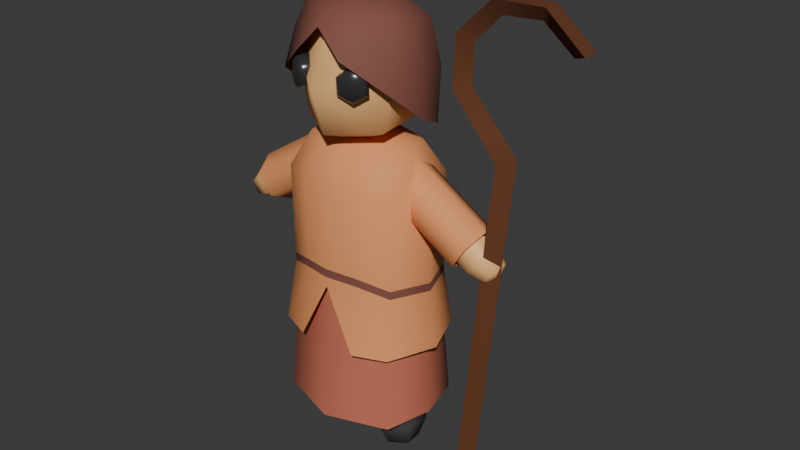 # Source: Shepherd.blend  (saved by Blender 4.0.36; exported with 4.5.12 LTS)
import bpy
from mathutils import Matrix  # noqa: F401  (used for matrix-valued properties, if any)

bpy.ops.wm.read_factory_settings(use_empty=True)
scene = bpy.context.scene
scene.name = 'Scene'

# ---- collections
col_collection = bpy.data.collections.new('Collection'); scene.collection.children.link(col_collection)

# ---- materials (node trees are filled in below, after node groups)
mat_sheep_eyes = bpy.data.materials.new('Sheep Eyes')
mat_sheep_eyes.use_transparent_shadow = False
mat_skin = bpy.data.materials.new('Skin')
mat_skin.use_transparent_shadow = False
mat_boots = bpy.data.materials.new('Boots')
mat_boots.use_transparent_shadow = False
mat_color1 = bpy.data.materials.new('Color1')
mat_color1.use_transparent_shadow = False
mat_color2 = bpy.data.materials.new('Color2')
mat_color2.use_transparent_shadow = False
mat_hair = bpy.data.materials.new('Hair')
mat_hair.use_transparent_shadow = False
mat_staff = bpy.data.materials.new('Staff')
mat_staff.use_transparent_shadow = False

# ---- node groups
ng_auto_smooth = bpy.data.node_groups.new('Auto Smooth', 'GeometryNodeTree')
_s = ng_auto_smooth.interface.new_socket(name='Geometry', in_out='OUTPUT', socket_type='NodeSocketGeometry')
_s = ng_auto_smooth.interface.new_socket(name='Geometry', in_out='INPUT', socket_type='NodeSocketGeometry')
_s = ng_auto_smooth.interface.new_socket(name='Angle', in_out='INPUT', socket_type='NodeSocketFloat')
_s.subtype = 'ANGLE'
_s.min_value = 0.0
_s.max_value = 3.142
ng_auto_smooth.is_modifier = True
_N = ng_auto_smooth.nodes; _L = ng_auto_smooth.links
n0 = _N.new('NodeGroupOutput'); n0.name = 'Group Output'; n0.location = (480, -100)
n1 = _N.new('NodeGroupInput'); n1.name = 'Group Input'; n1.location = (-420, -300)
n2 = _N.new('NodeGroupInput'); n2.name = 'Group Input.001'; n2.location = (-60, -100)
n3 = _N.new('GeometryNodeSetShadeSmooth'); n3.name = 'Set Shade Smooth'; n3.location = (120, -100)
n3.domain = 'EDGE'
n4 = _N.new('GeometryNodeSetShadeSmooth'); n4.name = 'Set Shade Smooth.001'; n4.location = (300, -100)
n5 = _N.new('GeometryNodeInputMeshEdgeAngle'); n5.name = 'Edge Angle'; n5.location = (-420, -220)
n6 = _N.new('GeometryNodeInputEdgeSmooth'); n6.name = 'Is Edge Smooth'; n6.location = (-60, -160)
n7 = _N.new('GeometryNodeInputShadeSmooth'); n7.name = 'Is Face Smooth'; n7.location = (-240, -340)
n8 = _N.new('FunctionNodeBooleanMath'); n8.name = 'Boolean Math'; n8.location = (-60, -220)
n9 = _N.new('FunctionNodeCompare'); n9.name = 'Compare'; n9.location = (-240, -180)
n9.operation = 'LESS_EQUAL'
_L.new(n5.outputs[0], n9.inputs[0])
_L.new(n4.outputs[0], n0.inputs[0])
_L.new(n1.outputs[1], n9.inputs[1])
_L.new(n9.outputs[0], n8.inputs[0])
_L.new(n7.outputs[0], n8.inputs[1])
_L.new(n2.outputs[0], n3.inputs[0])
_L.new(n6.outputs[0], n3.inputs[1])
_L.new(n3.outputs[0], n4.inputs[0])
_L.new(n8.outputs[0], n3.inputs[2])
n0.is_active_output = True

# ---- material node trees
mat_sheep_eyes.use_nodes = True; mat_sheep_eyes.node_tree.nodes.clear()
_N = mat_sheep_eyes.node_tree.nodes; _L = mat_sheep_eyes.node_tree.links
n0 = _N.new('ShaderNodeBsdfPrincipled'); n0.name = 'Principled BSDF'; n0.location = (10, 300)
n0.inputs[0].default_value = (0.03454, 0.03454, 0.03454, 1.0)
n0.inputs[2].default_value = 0.2
n0.inputs[3].default_value = 1.45
n1 = _N.new('ShaderNodeOutputMaterial'); n1.name = 'Material Output'; n1.location = (300, 300)
_L.new(n0.outputs[0], n1.inputs[0])
n1.is_active_output = True
mat_skin.use_nodes = True; mat_skin.node_tree.nodes.clear()
_N = mat_skin.node_tree.nodes; _L = mat_skin.node_tree.links
n0 = _N.new('ShaderNodeBsdfPrincipled'); n0.name = 'Principled BSDF'; n0.location = (10, 300)
n0.inputs[0].default_value = (0.9473, 0.5149, 0.2086, 1.0)
n0.inputs[3].default_value = 1.45
n1 = _N.new('ShaderNodeOutputMaterial'); n1.name = 'Material Output'; n1.location = (300, 300)
_L.new(n0.outputs[0], n1.inputs[0])
n1.is_active_output = True
mat_boots.use_nodes = True; mat_boots.node_tree.nodes.clear()
_N = mat_boots.node_tree.nodes; _L = mat_boots.node_tree.links
n0 = _N.new('ShaderNodeBsdfPrincipled'); n0.name = 'Principled BSDF'; n0.location = (10, 300)
n0.inputs[0].default_value = (0.07958, 0.07958, 0.07958, 1.0)
n0.inputs[2].default_value = 0.3
n0.inputs[3].default_value = 1.45
n1 = _N.new('ShaderNodeOutputMaterial'); n1.name = 'Material Output'; n1.location = (300, 300)
_L.new(n0.outputs[0], n1.inputs[0])
n1.is_active_output = True
mat_color1.use_nodes = True; mat_color1.node_tree.nodes.clear()
_N = mat_color1.node_tree.nodes; _L = mat_color1.node_tree.links
n0 = _N.new('ShaderNodeBsdfPrincipled'); n0.name = 'Principled BSDF'; n0.location = (10, 300)
n0.inputs[0].default_value = (0.855, 0.3278, 0.1221, 1.0)
n0.inputs[2].default_value = 0.8
n0.inputs[3].default_value = 1.45
n1 = _N.new('ShaderNodeOutputMaterial'); n1.name = 'Material Output'; n1.location = (300, 300)
_L.new(n0.outputs[0], n1.inputs[0])
n1.is_active_output = True
mat_color2.use_nodes = True; mat_color2.node_tree.nodes.clear()
_N = mat_color2.node_tree.nodes; _L = mat_color2.node_tree.links
n0 = _N.new('ShaderNodeBsdfPrincipled'); n0.name = 'Principled BSDF'; n0.location = (10, 300)
n0.inputs[0].default_value = (0.5395, 0.1529, 0.09084, 1.0)
n0.inputs[2].default_value = 0.8
n0.inputs[3].default_value = 1.45
n1 = _N.new('ShaderNodeOutputMaterial'); n1.name = 'Material Output'; n1.location = (300, 300)
_L.new(n0.outputs[0], n1.inputs[0])
n1.is_active_output = True
mat_hair.use_nodes = True; mat_hair.node_tree.nodes.clear()
_N = mat_hair.node_tree.nodes; _L = mat_hair.node_tree.links
n0 = _N.new('ShaderNodeBsdfPrincipled'); n0.name = 'Principled BSDF'; n0.location = (10, 300)
n0.inputs[0].default_value = (0.2247, 0.07664, 0.05539, 1.0)
n0.inputs[2].default_value = 0.8
n0.inputs[3].default_value = 1.45
n1 = _N.new('ShaderNodeOutputMaterial'); n1.name = 'Material Output'; n1.location = (300, 300)
_L.new(n0.outputs[0], n1.inputs[0])
n1.is_active_output = True
mat_staff.use_nodes = True; mat_staff.node_tree.nodes.clear()
_N = mat_staff.node_tree.nodes; _L = mat_staff.node_tree.links
n0 = _N.new('ShaderNodeBsdfPrincipled'); n0.name = 'Principled BSDF'; n0.location = (10, 300)
n0.inputs[0].default_value = (0.1235, 0.03808, 0.01278, 1.0)
n0.inputs[2].default_value = 0.9
n0.inputs[3].default_value = 1.45
n1 = _N.new('ShaderNodeOutputMaterial'); n1.name = 'Material Output'; n1.location = (300, 300)
_L.new(n0.outputs[0], n1.inputs[0])
n1.is_active_output = True

# ---- world
world_world = bpy.data.worlds.new('World'); scene.world = world_world
world_world.use_nodes = True; world_world.node_tree.nodes.clear()
_N = world_world.node_tree.nodes; _L = world_world.node_tree.links
n0 = _N.new('ShaderNodeOutputWorld'); n0.name = 'World Output'; n0.location = (300, 300)
n1 = _N.new('ShaderNodeBackground'); n1.name = 'Background'; n1.location = (10, 300)
n1.inputs[0].default_value = (0.05088, 0.05088, 0.05088, 1.0)
_L.new(n1.outputs[0], n0.inputs[0])
n0.is_active_output = True
world_world.color = (0.05088, 0.05088, 0.05088)
world_world.use_sun_shadow = False
world_world.sun_shadow_jitter_overblur = 0.0

# ---- meshes
me_sphere = bpy.data.meshes.new('Sphere')
me_sphere.from_pydata([(0.1667, 0.08477, 1.149), (0.2149, 0.148, 1.03), (0.1974, 0.1253, 0.7612), (0.1833, 0.0, 1.149), (0.2592, 0.0, 1.03), (0.234, 5.333e-10, 0.7753), (0.1723, -0.08327, 1.149), (0.2149, -0.1479, 1.03), (0.1974, -0.1253, 0.7612), (0.0, -0.1371, 1.149), (0.0, -0.2063, 1.03), (0.0, -0.1781, 0.7753), (0.0, 5.045e-05, 1.194), (0.0, 0.1371, 1.149), (0.0, 0.2063, 1.03), (0.0, 0.1781, 0.7753), (0.1171, -0.203, 1.438), (0.1101, -0.1925, 1.45), (0.1513, -0.1822, 1.417), (0.1534, -0.1663, 1.423), (0.1532, -0.1824, 1.372), (0.1558, -0.1664, 1.366), (0.1209, -0.2032, 1.348), (0.1149, -0.1928, 1.336), (0.1217, -0.2074, 1.393), (0.08674, -0.2239, 1.369), (0.07166, -0.219, 1.363), (0.08483, -0.2238, 1.414), (0.06925, -0.2188, 1.42), (0.07956, -0.03421, 0.002365), (0.1981, 0.03421, 0.002365), (0.05501, 0.04838, 0.08899), (0.07956, 0.03421, 0.002365), (0.2226, -0.04838, 0.284), (0.05501, 0.04838, 0.284), (0.1388, 0.09676, 0.08899), (0.2226, -0.04838, 0.08899), (0.05501, -0.04838, 0.284), (0.1388, 0.06842, 0.002365), (0.2226, 0.04838, 0.284), (0.1981, -0.03421, 0.002365), (0.1388, 0.09676, 0.284), (0.2226, 0.04838, 0.08899), (0.1388, -0.09676, 0.284), (0.1388, -0.09676, 0.08899), (0.05501, -0.04838, 0.08899), (0.1388, -4.47e-08, -0.02045), (0.1388, -0.06842, 0.002365), (0.2269, 0.1731, 0.1603), (0.0, 2.98e-09, 0.2303), (0.2701, -1.719e-09, 0.1603), (0.2269, -0.1731, 0.1603), (0.0, -0.2495, 0.1603), (0.0, 0.2495, 0.1603), (0.4991, 0.01125, 0.7705), (0.5502, 0.005679, 0.8514), (0.4572, 0.06899, 0.8176), (0.5132, 0.05126, 0.7928), (0.3742, -0.05207, 0.9419), (0.3417, 0.06899, 0.8905), (0.4933, 0.06506, 0.8748), (0.4896, -0.05207, 0.869), (0.3219, 0.0124, 0.859), (0.5387, 0.04848, 0.8332), (0.3941, 0.004525, 0.9734), (0.5361, -0.03434, 0.8291), (0.3779, 0.06506, 0.9477), (0.5095, 0.004525, 0.9005), (0.3381, -0.04813, 0.8847), (0.4535, -0.04813, 0.8118), (0.4373, 0.0124, 0.7861), (0.5382, 0.008463, 0.8024), (0.5106, -0.03155, 0.7887), (0.4085, -0.06669, 0.8258), (0.4613, 0.08361, 0.9094), (0.4829, 0.003234, 0.9435), (0.387, 0.01369, 0.7917), (0.4134, 0.08884, 0.8335), (0.4565, -0.07192, 0.9017), (0.1166, -0.06669, 1.01), (0.1694, 0.08361, 1.094), (0.1909, 0.003234, 1.128), (0.09503, 0.01369, 0.9761), (0.1214, 0.08884, 1.018), (0.1645, -0.07192, 1.086), (0.0, 0.2044, 1.442), (0.0, 0.1537, 1.246), (0.1884, 0.1176, 1.442), (0.1592, 0.07633, 1.244), (0.2025, -0.1038, 1.426), (0.1592, -0.1082, 1.224), (0.0, -0.2552, 1.368), (0.0, -0.207, 1.211), (0.0, -0.02699, 1.144), (0.08449, -0.1501, 1.448), (0.1223, -0.1285, 1.426), (0.1268, -0.1311, 1.377), (0.09353, -0.1553, 1.351), (0.05574, -0.1769, 1.373), (0.05123, -0.1743, 1.422), (0.0, 0.1788, 1.519), (0.164, 0.09234, 1.519), (0.1796, -0.1004, 1.514), (0.0, -0.1545, 1.6), (0.0, 0.2113, 1.53), (0.1679, 0.1162, 1.55), (0.1815, -0.0758, 1.587), (0.0, -0.1823, 1.601), (0.0, 0.02611, 1.642), (0.0, 0.2186, 1.183), (0.2096, 0.1049, 1.209), (0.2225, -0.1453, 1.371), (0.0, -0.2166, 1.562), (0.2443, -0.01477, 1.266), (0.1863, 0.02076, 1.568), (0.2316, 0.1744, 0.4459), (0.3008, -0.002513, 0.4459), (0.2316, -0.1793, 0.4459), (0.0, -0.2171, 0.6696), (0.0, 0.2679, 0.4459), (0.09315, -0.134, 1.595), (0.08649, -0.2239, 1.474), (0.09315, 0.1754, 1.54), (0.1414, 0.171, 1.196), (0.0, 0.2244, 1.379), (0.2023, 0.126, 1.402), (0.2078, -0.1052, 1.503), (0.0, -0.2109, 1.569), (0.2296, 0.003533, 1.44), (0.09021, -0.1827, 1.534), (0.1097, 0.1808, 1.391), (0.0, 0.1469, 1.59), (0.0, -0.108, 1.63), (0.06333, 0.1276, 1.588), (0.1146, -0.04049, 1.623), (0.06736, -0.08835, 1.623), (0.1277, 0.02244, 1.607), (0.1087, 0.0866, 1.598), (0.1118, -0.1864, 1.03), (0.08783, -0.1155, 1.149), (0.1124, -0.2272, 0.4459), (0.1124, 0.2322, 0.4459), (0.1118, 0.1864, 1.03), (0.08465, 0.1163, 1.149), (0.215, 0.1457, 0.653), (0.2145, 0.145, 0.6826), (0.2686, 0.001756, 0.6543), (0.2672, 0.001813, 0.6839), (0.2145, -0.1427, 0.6938), (0.215, -0.1435, 0.6642), (0.0, -0.2187, 0.7056), (4.657e-10, -0.2165, 0.735), (0.0, 0.2127, 0.6826), (0.0, 0.2145, 0.653), (0.1118, -0.1894, 0.6944), (0.1116, -0.1886, 0.7239), (0.1118, 0.1893, 0.653), (0.1116, 0.1879, 0.6826)], [], [(116, 146, 149, 117), (13, 12, 143), (142, 143, 0, 1), (1, 0, 3, 4), (115, 144, 146, 116), (0, 12, 3), (4, 3, 6, 7), (51, 8, 11, 52), (117, 149, 154, 140), (3, 12, 6), (138, 139, 9, 10), (53, 15, 2, 48), (119, 153, 156, 141), (6, 12, 139), (50, 5, 8, 51), (16, 24, 18), (17, 16, 18, 19), (18, 24, 20), (19, 18, 20, 21), (20, 24, 22), (21, 20, 22, 23), (22, 24, 25), (23, 22, 25, 26), (25, 24, 27), (26, 25, 27, 28), (27, 24, 16), (28, 27, 16, 17), (38, 35, 42, 30), (32, 31, 35, 38), (30, 42, 36, 40), (46, 30, 40), (40, 36, 44, 47), (46, 40, 47), (46, 47, 29), (47, 44, 45, 29), (29, 45, 31, 32), (46, 32, 38), (46, 38, 30), (46, 29, 32), (34, 41, 35, 31), (41, 39, 42, 35), (33, 43, 44, 36), (43, 37, 45, 44), (37, 34, 31, 45), (39, 33, 36, 42), (49, 53, 48), (49, 48, 50), (49, 50, 51), (49, 51, 52), (63, 60, 67, 55), (57, 56, 60, 63), (55, 67, 61, 65), (71, 55, 65), (65, 61, 69, 72), (71, 65, 72), (71, 72, 54), (72, 69, 70, 54), (54, 70, 56, 57), (71, 57, 63), (71, 63, 55), (71, 54, 57), (59, 66, 60, 56), (66, 64, 67, 60), (58, 68, 69, 61), (68, 62, 70, 69), (62, 59, 56, 70), (64, 58, 61, 67), (76, 73, 79, 82), (73, 78, 84, 79), (77, 76, 82, 83), (78, 75, 81, 84), (74, 77, 83, 80), (75, 74, 80, 81), (86, 85, 87, 88), (93, 86, 88), (88, 87, 89, 90), (93, 88, 90), (90, 89, 91, 92), (93, 90, 92), (21, 23, 97, 96), (19, 21, 96, 95), (26, 28, 99, 98), (17, 19, 95, 94), (28, 17, 94, 99), (23, 26, 98, 97), (89, 102, 103, 91), (87, 101, 102, 89), (85, 100, 101, 87), (104, 131, 133, 122), (130, 122, 105, 125), (105, 137, 136, 114), (128, 114, 106, 126), (106, 134, 135, 120), (129, 120, 107, 127), (125, 105, 114, 128), (48, 2, 5, 50), (114, 136, 134, 106), (126, 106, 120, 129), (124, 104, 122, 130), (120, 135, 132, 107), (109, 124, 130, 123), (122, 133, 137, 105), (111, 126, 129, 121), (110, 125, 128, 113), (121, 129, 127, 112), (113, 128, 126, 111), (123, 130, 125, 110), (135, 134, 108), (132, 135, 108), (134, 136, 108), (136, 137, 108), (137, 133, 108), (133, 131, 108), (155, 138, 10, 151), (147, 4, 7, 148), (157, 142, 1, 145), (145, 1, 4, 147), (148, 7, 138, 155), (140, 154, 150, 118), (7, 6, 139, 138), (152, 14, 142, 157), (139, 12, 9), (14, 13, 143, 142), (143, 12, 0), (155, 151, 150, 154), (147, 148, 149, 146), (145, 147, 146, 144), (157, 145, 144, 156), (148, 155, 154, 149), (152, 157, 156, 153), (141, 156, 144, 115)])
me_sphere.polygons.foreach_set('use_smooth', [True] * 131)
me_sphere.polygons.foreach_set('material_index', [3, 3, 3, 3, 3, 3, 3, 4, 3, 3, 3, 4, 3, 3, 4, 0, 0, 0, 0, 0, 0, 0, 0, 0, 0, 0, 0, 2, 2, 2, 2, 2, 2, 2, 2, 2, 2, 2, 2, 2, 2, 2, 2, 2, 2, 4, 4, 4, 4, 1, 1, 1, 1, 1, 1, 1, 1, 1, 1, 1, 1, 1, 1, 1, 1, 1, 1, 3, 3, 3, 3, 3, 3, 1, 1, 1, 1, 1, 1, 0, 0, 0, 0, 0, 0, 1, 1, 1, 5, 5, 5, 5, 5, 5, 5, 4, 5, 5, 5, 5, 5, 5, 5, 5, 5, 5, 5, 5, 5, 5, 5, 5, 5, 3, 3, 3, 3, 3, 3, 3, 3, 3, 3, 3, 5, 5, 5, 5, 5, 5, 3])
_uv = me_sphere.uv_layers.new(name='UVMap')
_uv.uv.foreach_set('vector', [0.5, 0.5, 0.5, 0.5388, 0.375, 0.5726, 0.375, 0.5439, 0.75, 0.8333, 0.6875, 1.0, 0.6758, 0.8231, 0.6875, 0.6667, 0.6758, 0.8231, 0.6016, 0.8128, 0.625, 0.6667, 0.625, 0.6667, 0.6016, 0.8128, 0.5, 0.8333, 0.5, 0.6667, 0.625, 0.5439, 0.625, 0.5726, 0.5, 0.5388, 0.5, 0.5, 0.6016, 0.8128, 0.5625, 1.0, 0.5, 0.8333, 0.5, 0.6667, 0.5, 0.8333, 0.4026, 0.8089, 0.375, 0.6667, 0.375, 0.3333, 0.375, 0.5439, 0.25, 0.5, 0.25, 0.3333, 0.375, 0.5439, 0.375, 0.5726, 0.3125, 0.556, 0.3125, 0.522, 0.5, 0.8333, 0.4375, 1.0, 0.4026, 0.8089, 0.3125, 0.6667, 0.3263, 0.8211, 0.25, 0.8333, 0.25, 0.6667, 0.75, 0.3333, 0.75, 0.5, 0.625, 0.5439, 0.625, 0.3333, 0.75, 0.5, 0.75, 0.5394, 0.6875, 0.556, 0.6875, 0.522, 0.4026, 0.8089, 0.3125, 1.0, 0.3263, 0.8211, 0.5, 0.3333, 0.5, 0.5, 0.375, 0.5439, 0.375, 0.3333, 0.6667, 0.75, 0.5833, 1.0, 0.5, 0.75, 0.6667, 0.5, 0.6667, 0.75, 0.5, 0.75, 0.5, 0.5, 0.5, 0.75, 0.4167, 1.0, 0.3333, 0.75, 0.5, 0.5, 0.5, 0.75, 0.3333, 0.75, 0.3333, 0.5, 0.3333, 0.75, 0.25, 1.0, 0.1667, 0.75, 0.3333, 0.5, 0.3333, 0.75, 0.1667, 0.75, 0.1667, 0.5, 0.1667, 0.75, 0.08333, 1.0, 0.0, 0.75, 0.1667, 0.5, 0.1667, 0.75, 0.0, 0.75, 0.0, 0.5, 1.0, 0.75, 0.9167, 1.0, 0.8333, 0.75, 1.0, 0.5, 1.0, 0.75, 0.8333, 0.75, 0.8333, 0.5, 0.8333, 0.75, 0.75, 1.0, 0.6667, 0.75, 0.8333, 0.5, 0.8333, 0.75, 0.6667, 0.75, 0.6667, 0.5, 0.6667, 0.25, 0.6667, 0.5, 0.5, 0.5, 0.5, 0.25, 0.8333, 0.25, 0.8333, 0.5, 0.6667, 0.5, 0.6667, 0.25, 0.5, 0.25, 0.5, 0.5, 0.3333, 0.5, 0.3333, 0.25, 0.4167, 0.0, 0.5, 0.25, 0.3333, 0.25, 0.3333, 0.25, 0.3333, 0.5, 0.1667, 0.5, 0.1667, 0.25, 0.25, 0.0, 0.3333, 0.25, 0.1667, 0.25, 0.08333, 0.0, 0.1667, 0.25, 0.0, 0.25, 0.1667, 0.25, 0.1667, 0.5, 0.0, 0.5, 0.0, 0.25, 1.0, 0.25, 1.0, 0.5, 0.8333, 0.5, 0.8333, 0.25, 0.75, 0.0, 0.8333, 0.25, 0.6667, 0.25, 0.5833, 0.0, 0.6667, 0.25, 0.5, 0.25, 0.9167, 0.0, 1.0, 0.25, 0.8333, 0.25, 0.8333, 0.5, 0.6667, 0.5, 0.6667, 0.5, 0.8333, 0.5, 0.6667, 0.5, 0.5, 0.5, 0.5, 0.5, 0.6667, 0.5, 0.3333, 0.5, 0.1667, 0.5, 0.1667, 0.5, 0.3333, 0.5, 0.1667, 0.5, 0.0, 0.5, 0.0, 0.5, 0.1667, 0.5, 1.0, 0.5, 0.8333, 0.5, 0.8333, 0.5, 1.0, 0.5, 0.5, 0.5, 0.3333, 0.5, 0.3333, 0.5, 0.5, 0.5, 0.75, 0.1667, 0.75, 0.3333, 0.625, 0.3333, 0.625, 0.1667, 0.625, 0.3333, 0.5, 0.3333, 0.5, 0.1667, 0.5, 0.3333, 0.375, 0.3333, 0.375, 0.1667, 0.375, 0.3333, 0.25, 0.3333, 0.6667, 0.25, 0.6667, 0.5, 0.5, 0.5, 0.5, 0.25, 0.8333, 0.25, 0.8333, 0.5, 0.6667, 0.5, 0.6667, 0.25, 0.5, 0.25, 0.5, 0.5, 0.3333, 0.5, 0.3333, 0.25, 0.4167, 0.0, 0.5, 0.25, 0.3333, 0.25, 0.3333, 0.25, 0.3333, 0.5, 0.1667, 0.5, 0.1667, 0.25, 0.25, 0.0, 0.3333, 0.25, 0.1667, 0.25, 0.08333, 0.0, 0.1667, 0.25, 0.0, 0.25, 0.1667, 0.25, 0.1667, 0.5, 0.0, 0.5, 0.0, 0.25, 1.0, 0.25, 1.0, 0.5, 0.8333, 0.5, 0.8333, 0.25, 0.75, 0.0, 0.8333, 0.25, 0.6667, 0.25, 0.5833, 0.0, 0.6667, 0.25, 0.5, 0.25, 0.9167, 0.0, 1.0, 0.25, 0.8333, 0.25, 0.8333, 0.5, 0.6667, 0.5, 0.6667, 0.5, 0.8333, 0.5, 0.6667, 0.5, 0.5, 0.5, 0.5, 0.5, 0.6667, 0.5, 0.3333, 0.5, 0.1667, 0.5, 0.1667, 0.5, 0.3333, 0.5, 0.1667, 0.5, 0.0, 0.5, 0.0, 0.5, 0.1667, 0.5, 1.0, 0.5, 0.8333, 0.5, 0.8333, 0.5, 1.0, 0.5, 0.5, 0.5, 0.3333, 0.5, 0.3333, 0.5, 0.5, 0.5, 0.0, 0.0, 0.0, 0.0, 0.0, 0.0, 0.0, 0.0, 0.0, 0.0, 0.0, 0.0, 0.0, 0.0, 0.0, 0.0, 0.0, 0.0, 0.0, 0.0, 0.0, 0.0, 0.0, 0.0, 0.0, 0.0, 0.0, 0.0, 0.0, 0.0, 0.0, 0.0, 0.0, 0.0, 0.0, 0.0, 0.0, 0.0, 0.0, 0.0, 0.0, 0.0, 0.0, 0.0, 0.0, 0.0, 0.0, 0.0, 0.6667, 0.25, 0.6667, 0.5, 0.5, 0.5, 0.5, 0.25, 0.5833, 0.0, 0.6667, 0.25, 0.5, 0.25, 0.5, 0.25, 0.5, 0.5, 0.3333, 0.4917, 0.3333, 0.25, 0.4167, 0.0, 0.5, 0.25, 0.3333, 0.25, 0.3333, 0.25, 0.3333, 0.4917, 0.1667, 0.5, 0.1667, 0.25, 0.25, 0.0, 0.3333, 0.25, 0.1667, 0.25, 0.3333, 0.5, 0.1667, 0.5, 0.1667, 0.5, 0.3333, 0.5, 0.5, 0.5, 0.3333, 0.5, 0.3333, 0.5, 0.5, 0.5, 1.0, 0.5, 0.8333, 0.5, 0.8333, 0.5, 1.0, 0.5, 0.6667, 0.5, 0.5, 0.5, 0.5, 0.5, 0.6667, 0.5, 0.8333, 0.5, 0.6667, 0.5, 0.6667, 0.5, 0.8333, 0.5, 0.1667, 0.5, 0.0, 0.5, 0.0, 0.5, 0.1667, 0.5, 0.3333, 0.4917, 0.3333, 0.625, 0.1819, 0.7672, 0.1667, 0.5, 0.5, 0.5, 0.5, 0.625, 0.3333, 0.625, 0.3333, 0.4917, 0.6667, 0.5, 0.6667, 0.625, 0.5, 0.625, 0.5, 0.5, 0.6667, 0.75, 0.6314, 0.8559, 0.5833, 0.8588, 0.5833, 0.75, 0.5833, 0.6581, 0.5833, 0.75, 0.5, 0.75, 0.5002, 0.6575, 0.5, 0.75, 0.4621, 0.8638, 0.4167, 0.8576, 0.4167, 0.75, 0.416, 0.6596, 0.4167, 0.75, 0.3333, 0.75, 0.3332, 0.6804, 0.3333, 0.75, 0.296, 0.862, 0.25, 0.8556, 0.25, 0.75, 0.2302, 0.6874, 0.25, 0.75, 0.1667, 0.75, 0.1667, 0.71, 0.5002, 0.6575, 0.5, 0.75, 0.4167, 0.75, 0.416, 0.6596, 0.625, 0.3333, 0.625, 0.5439, 0.5, 0.5, 0.5, 0.3333, 0.4167, 0.75, 0.4167, 0.8576, 0.3707, 0.862, 0.3333, 0.75, 0.3332, 0.6804, 0.3333, 0.75, 0.25, 0.75, 0.2302, 0.6874, 0.6691, 0.6582, 0.6667, 0.75, 0.5833, 0.75, 0.5833, 0.6581, 0.25, 0.75, 0.25, 0.8556, 0.2116, 0.8849, 0.1667, 0.75, 0.6715, 0.5663, 0.6691, 0.6582, 0.5833, 0.6581, 0.5833, 0.5663, 0.5833, 0.75, 0.5833, 0.8588, 0.5379, 0.8638, 0.5, 0.75, 0.333, 0.6107, 0.3332, 0.6804, 0.2302, 0.6874, 0.2195, 0.6271, 0.5003, 0.565, 0.5002, 0.6575, 0.416, 0.6596, 0.4153, 0.5693, 0.2195, 0.6271, 0.2302, 0.6874, 0.1667, 0.71, 0.1667, 0.702, 0.4153, 0.5693, 0.416, 0.6596, 0.3332, 0.6804, 0.333, 0.6107, 0.5833, 0.5663, 0.5833, 0.6581, 0.5002, 0.6575, 0.5003, 0.565, 0.25, 0.8556, 0.296, 0.862, 0.25, 1.0, 0.2116, 0.8849, 0.25, 0.8556, 0.25, 1.0, 0.3707, 0.862, 0.4167, 0.8576, 0.4167, 1.0, 0.4167, 0.8576, 0.4621, 0.8638, 0.4167, 1.0, 0.5379, 0.8638, 0.5833, 0.8588, 0.5833, 1.0, 0.5833, 0.8588, 0.6314, 0.8559, 0.5833, 1.0, 0.3125, 0.5629, 0.3125, 0.6667, 0.25, 0.6667, 0.25, 0.5476, 0.5, 0.5466, 0.5, 0.6667, 0.375, 0.6667, 0.375, 0.5784, 0.6875, 0.5629, 0.6875, 0.6667, 0.625, 0.6667, 0.625, 0.5784, 0.625, 0.5784, 0.625, 0.6667, 0.5, 0.6667, 0.5, 0.5466, 0.375, 0.5784, 0.375, 0.6667, 0.3125, 0.6667, 0.3125, 0.5629, 0.3125, 0.522, 0.3125, 0.556, 0.25, 0.5296, 0.25, 0.5, 0.375, 0.6667, 0.4026, 0.8089, 0.3263, 0.8211, 0.3125, 0.6667, 0.75, 0.5476, 0.75, 0.6667, 0.6875, 0.6667, 0.6875, 0.5629, 0.3263, 0.8211, 0.3125, 1.0, 0.25, 0.8333, 0.75, 0.6667, 0.75, 0.8333, 0.6758, 0.8231, 0.6875, 0.6667, 0.6758, 0.8231, 0.6875, 1.0, 0.6016, 0.8128, 0.3125, 0.5629, 0.25, 0.5476, 0.25, 0.5296, 0.3125, 0.556, 0.5, 0.5466, 0.375, 0.5784, 0.375, 0.5726, 0.5, 0.5388, 0.625, 0.5784, 0.5, 0.5466, 0.5, 0.5388, 0.625, 0.5726, 0.6875, 0.5629, 0.625, 0.5784, 0.625, 0.5726, 0.6875, 0.556, 0.375, 0.5784, 0.3125, 0.5629, 0.3125, 0.556, 0.375, 0.5726, 0.75, 0.5476, 0.6875, 0.5629, 0.6875, 0.556, 0.75, 0.5394, 0.6875, 0.522, 0.6875, 0.556, 0.625, 0.5726, 0.625, 0.5439])
me_sphere.materials.append(mat_sheep_eyes)
me_sphere.materials.append(mat_skin)
me_sphere.materials.append(mat_boots)
me_sphere.materials.append(mat_color1)
me_sphere.materials.append(mat_color2)
me_sphere.materials.append(mat_hair)
me_sphere.update()
me_cylinder = bpy.data.meshes.new('Cylinder')
me_cylinder.from_pydata([(1.066e-15, 0.036, -0.8), (0.03118, -0.018, -0.8), (-0.03118, -0.018, -0.8), (1.066e-15, 0.036, 0.4273), (0.03118, -0.018, 0.4), (-0.03118, -0.018, 0.4), (7.276e-11, -0.03256, 0.489), (0.03118, -0.07883, 0.4597), (-0.03118, -0.07883, 0.4597), (4.452e-09, -0.1516, 0.5992), (0.03118, -0.2031, 0.583), (-0.03118, -0.2031, 0.583), (4.919e-09, -0.1623, 0.735), (0.03118, -0.2112, 0.7579), (-0.03118, -0.2112, 0.7579), (1.248e-09, -0.07833, 0.8422), (0.03118, -0.09889, 0.8922), (-0.03118, -0.09889, 0.8922), (-4.625e-09, 0.05605, 0.8644), (0.03118, 0.07468, 0.9151), (-0.03118, 0.07468, 0.9151), (-9.606e-09, 0.17, 0.7898), (0.03118, 0.218, 0.8145), (-0.03118, 0.218, 0.8145)], [], [(0, 1, 2), (2, 5, 3, 0), (1, 4, 5, 2), (0, 3, 4, 1), (3, 6, 7, 4), (4, 7, 8, 5), (7, 6, 9, 10), (8, 7, 10, 11), (6, 8, 11, 9), (10, 9, 12, 13), (11, 10, 13, 14), (9, 11, 14, 12), (13, 12, 15, 16), (14, 13, 16, 17), (12, 14, 17, 15), (16, 15, 18, 19), (17, 16, 19, 20), (15, 17, 20, 18), (19, 18, 21, 22), (20, 19, 22, 23), (18, 20, 23, 21), (5, 8, 6, 3), (23, 22, 21)])
me_cylinder.polygons.foreach_set('use_smooth', [True] * 23)
_uv = me_cylinder.uv_layers.new(name='UVMap')
_uv.uv.foreach_set('vector', [0.75, 0.49, 0.9578, 0.13, 0.5422, 0.13, 0.3333, 0.5, 0.3333, 0.875, -5.96e-08, 0.875, -5.96e-08, 0.5, 0.6667, 0.5, 0.6667, 0.875, 0.3333, 0.875, 0.3333, 0.5, 1.0, 0.5, 1.0, 0.875, 0.6667, 0.875, 0.6667, 0.5, 1.0, 0.875, 1.0, 0.875, 0.6667, 0.875, 0.6667, 0.875, 0.6667, 0.875, 0.6667, 0.875, 0.3333, 0.875, 0.3333, 0.875, 0.6667, 0.875, 1.0, 0.875, 1.0, 0.875, 0.6667, 0.875, 0.3333, 0.875, 0.6667, 0.875, 0.6667, 0.875, 0.3333, 0.875, -5.96e-08, 0.875, 0.3333, 0.875, 0.3333, 0.875, -5.96e-08, 0.875, 0.6667, 0.875, 1.0, 0.875, 1.0, 0.875, 0.6667, 0.875, 0.3333, 0.875, 0.6667, 0.875, 0.6667, 0.875, 0.3333, 0.875, -5.96e-08, 0.875, 0.3333, 0.875, 0.3333, 0.875, -5.96e-08, 0.875, 0.6667, 0.875, 1.0, 0.875, 1.0, 0.875, 0.6667, 0.875, 0.3333, 0.875, 0.6667, 0.875, 0.6667, 0.875, 0.3333, 0.875, -5.96e-08, 0.875, 0.3333, 0.875, 0.3333, 0.875, -5.96e-08, 0.875, 0.6667, 0.875, 1.0, 0.875, 1.0, 0.875, 0.6667, 0.875, 0.3333, 0.875, 0.6667, 0.875, 0.6667, 0.875, 0.3333, 0.875, -5.96e-08, 0.875, 0.3333, 0.875, 0.3333, 0.875, -5.96e-08, 0.875, 0.6667, 0.875, 1.0, 0.875, 1.0, 0.875, 0.6667, 0.875, 0.3333, 0.875, 0.6667, 0.875, 0.6667, 0.875, 0.3333, 0.875, -5.96e-08, 0.875, 0.3333, 0.875, 0.3333, 0.875, -5.96e-08, 0.875, 0.3333, 0.875, 0.3333, 0.875, -5.96e-08, 0.875, -5.96e-08, 0.875, 0.3333, 0.875, 0.6667, 0.875, 1.0, 0.875])
me_cylinder.materials.append(mat_staff)
me_cylinder.update()

# ---- objects
ob_shepherd = bpy.data.objects.new('Shepherd', me_sphere)
ob_empty = bpy.data.objects.new('Empty', None)
ob_cylinder = bpy.data.objects.new('Cylinder', me_cylinder)
ob_empty_001 = bpy.data.objects.new('Empty.001', None)

# ---- transforms, parenting, visibility, modifiers, constraints
ob_shepherd.location = (0.0, 0.0, 0.0)
_m = ob_shepherd.modifiers.new('Mirror', 'MIRROR')
_m.use_clip = True
_m = ob_shepherd.modifiers.new('Auto Smooth', 'NODES')
_m.node_group = ng_auto_smooth
_gi = [s.identifier for s in ng_auto_smooth.interface.items_tree if s.item_type == 'SOCKET' and s.in_out == 'INPUT']
_m[_gi[1]] = 1.571  # Angle
ob_empty.location = (0.0, 0.0, 0.5)
ob_empty.empty_display_type = 'CUBE'
ob_empty.empty_display_size = 0.5
ob_cylinder.location = (0.5111, 0.0, 0.7998)
ob_cylinder.rotation_euler = (-0.09577, -3.564e-09, -1.571)
_m = ob_cylinder.modifiers.new('Auto Smooth', 'NODES')
_m.node_group = ng_auto_smooth
_gi = [s.identifier for s in ng_auto_smooth.interface.items_tree if s.item_type == 'SOCKET' and s.in_out == 'INPUT']
_m[_gi[1]] = 1.396  # Angle
ob_empty_001.location = (0.0, 2.0, 0.0)
ob_empty_001.rotation_euler = (1.571, -0.0, 0.0)
ob_empty_001.empty_display_type = 'IMAGE'
ob_empty_001.empty_display_size = 5.0
ob_empty_001.empty_image_offset = (-0.5, 0.0)
ob_empty_001.use_empty_image_alpha = True

# ---- collection membership
col_collection.objects.link(ob_shepherd)
col_collection.objects.link(ob_empty)
col_collection.objects.link(ob_cylinder)
col_collection.objects.link(ob_empty_001)

# ---- scene / render settings (as saved in the file)
scene.frame_start = 1; scene.frame_end = 250; scene.frame_set(1)
scene.render.engine = 'BLENDER_EEVEE_NEXT'
scene.cycles.sampling_pattern = 'TABULATED_SOBOL'
bpy.context.view_layer.update()

# ---- added for rendering (the .blend has no active camera and no usable light): camera, sun
cam_auto = bpy.data.cameras.new('AutoCamera')
cam_auto.lens = 50.0
cam_auto.sensor_width = 36.0
cam_auto.clip_end = 1000.0
ob_auto_camera = bpy.data.objects.new('AutoCamera', cam_auto)
scene.collection.objects.link(ob_auto_camera)
ob_auto_camera.location = (2.24375, -2.52692, 2.54404)
ob_auto_camera.rotation_euler = (1.09748, -7.21219e-08, 0.694738)
scene.camera = ob_auto_camera
light_auto_sun = bpy.data.lights.new('AutoSun', 'SUN')
light_auto_sun.energy = 3.0
light_auto_sun.angle = 0.0523599
ob_auto_sun = bpy.data.objects.new('AutoSun', light_auto_sun)
scene.collection.objects.link(ob_auto_sun)
ob_auto_sun.rotation_euler = (0.872665, 0.174533, 0.523599)
bpy.context.view_layer.update()
